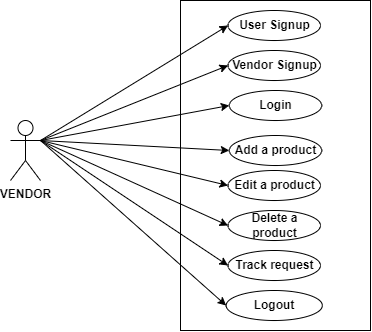

The diagram above was exported from draw.io. Its source (the exported page's mxGraphModel, read from the mxfile embedded in the PNG):
<mxGraphModel dx="724" dy="361" grid="1" gridSize="10" guides="1" tooltips="1" connect="1" arrows="1" fold="1" page="1" pageScale="1" pageWidth="850" pageHeight="1100" math="0" shadow="0">
  <root>
    <mxCell id="0" />
    <mxCell id="1" parent="0" />
    <mxCell id="CNK7VtrI-skpbgoz96i7-3" value="&lt;b&gt;VENDOR&lt;/b&gt;" style="shape=umlActor;verticalLabelPosition=bottom;verticalAlign=top;html=1;outlineConnect=0;" vertex="1" parent="1">
      <mxGeometry x="80" y="170" width="30" height="60" as="geometry" />
    </mxCell>
    <mxCell id="CNK7VtrI-skpbgoz96i7-4" value="" style="whiteSpace=wrap;html=1;" vertex="1" parent="1">
      <mxGeometry x="250" y="50" width="190" height="330" as="geometry" />
    </mxCell>
    <mxCell id="CNK7VtrI-skpbgoz96i7-5" value="&lt;b&gt;User Signup&lt;/b&gt;" style="ellipse;whiteSpace=wrap;html=1;" vertex="1" parent="1">
      <mxGeometry x="297.5" y="60" width="92.5" height="30" as="geometry" />
    </mxCell>
    <mxCell id="CNK7VtrI-skpbgoz96i7-6" value="&lt;b&gt;Login&lt;/b&gt;" style="ellipse;whiteSpace=wrap;html=1;" vertex="1" parent="1">
      <mxGeometry x="298.75" y="140" width="92.5" height="30" as="geometry" />
    </mxCell>
    <mxCell id="CNK7VtrI-skpbgoz96i7-7" value="&lt;b&gt;Add a product&lt;/b&gt;" style="ellipse;whiteSpace=wrap;html=1;" vertex="1" parent="1">
      <mxGeometry x="298.75" y="185" width="92.5" height="30" as="geometry" />
    </mxCell>
    <mxCell id="CNK7VtrI-skpbgoz96i7-8" value="&lt;b&gt;Edit a product&lt;/b&gt;" style="ellipse;whiteSpace=wrap;html=1;" vertex="1" parent="1">
      <mxGeometry x="297.5" y="220" width="92.5" height="30" as="geometry" />
    </mxCell>
    <mxCell id="CNK7VtrI-skpbgoz96i7-9" value="&lt;b&gt;Delete a product&lt;/b&gt;" style="ellipse;whiteSpace=wrap;html=1;" vertex="1" parent="1">
      <mxGeometry x="297.5" y="260" width="92.5" height="30" as="geometry" />
    </mxCell>
    <mxCell id="CNK7VtrI-skpbgoz96i7-10" value="&lt;b style=&quot;&quot;&gt;&lt;font style=&quot;font-size: 12px;&quot;&gt;Track request&lt;/font&gt;&lt;/b&gt;" style="ellipse;whiteSpace=wrap;html=1;" vertex="1" parent="1">
      <mxGeometry x="297.5" y="300" width="92.5" height="30" as="geometry" />
    </mxCell>
    <mxCell id="CNK7VtrI-skpbgoz96i7-11" value="" style="endArrow=classic;html=1;rounded=0;exitX=1;exitY=0.3333333333333333;exitDx=0;exitDy=0;exitPerimeter=0;entryX=0;entryY=0.5;entryDx=0;entryDy=0;" edge="1" parent="1" source="CNK7VtrI-skpbgoz96i7-3" target="CNK7VtrI-skpbgoz96i7-5">
      <mxGeometry width="50" height="50" relative="1" as="geometry">
        <mxPoint x="350" y="200" as="sourcePoint" />
        <mxPoint x="400" y="150" as="targetPoint" />
      </mxGeometry>
    </mxCell>
    <mxCell id="CNK7VtrI-skpbgoz96i7-12" value="" style="endArrow=classic;html=1;rounded=0;exitX=1;exitY=0.3333333333333333;exitDx=0;exitDy=0;exitPerimeter=0;entryX=0;entryY=0.5;entryDx=0;entryDy=0;" edge="1" parent="1" source="CNK7VtrI-skpbgoz96i7-3" target="CNK7VtrI-skpbgoz96i7-6">
      <mxGeometry width="50" height="50" relative="1" as="geometry">
        <mxPoint x="350" y="200" as="sourcePoint" />
        <mxPoint x="400" y="150" as="targetPoint" />
      </mxGeometry>
    </mxCell>
    <mxCell id="CNK7VtrI-skpbgoz96i7-13" value="" style="endArrow=classic;html=1;rounded=0;exitX=1;exitY=0.3333333333333333;exitDx=0;exitDy=0;exitPerimeter=0;entryX=0;entryY=0.5;entryDx=0;entryDy=0;" edge="1" parent="1" source="CNK7VtrI-skpbgoz96i7-3" target="CNK7VtrI-skpbgoz96i7-7">
      <mxGeometry width="50" height="50" relative="1" as="geometry">
        <mxPoint x="350" y="200" as="sourcePoint" />
        <mxPoint x="400" y="150" as="targetPoint" />
      </mxGeometry>
    </mxCell>
    <mxCell id="CNK7VtrI-skpbgoz96i7-14" value="" style="endArrow=classic;html=1;rounded=0;entryX=0;entryY=0.5;entryDx=0;entryDy=0;" edge="1" parent="1" target="CNK7VtrI-skpbgoz96i7-8">
      <mxGeometry width="50" height="50" relative="1" as="geometry">
        <mxPoint x="110" y="190" as="sourcePoint" />
        <mxPoint x="400" y="210" as="targetPoint" />
      </mxGeometry>
    </mxCell>
    <mxCell id="CNK7VtrI-skpbgoz96i7-15" value="" style="endArrow=classic;html=1;rounded=0;entryX=0;entryY=0.5;entryDx=0;entryDy=0;" edge="1" parent="1" target="CNK7VtrI-skpbgoz96i7-9">
      <mxGeometry width="50" height="50" relative="1" as="geometry">
        <mxPoint x="110" y="190" as="sourcePoint" />
        <mxPoint x="400" y="210" as="targetPoint" />
      </mxGeometry>
    </mxCell>
    <mxCell id="CNK7VtrI-skpbgoz96i7-16" value="" style="endArrow=classic;html=1;rounded=0;entryX=0;entryY=0.5;entryDx=0;entryDy=0;" edge="1" parent="1" target="CNK7VtrI-skpbgoz96i7-10">
      <mxGeometry width="50" height="50" relative="1" as="geometry">
        <mxPoint x="110" y="190" as="sourcePoint" />
        <mxPoint x="400" y="210" as="targetPoint" />
      </mxGeometry>
    </mxCell>
    <mxCell id="CNK7VtrI-skpbgoz96i7-17" value="&lt;b&gt;Logout&lt;/b&gt;" style="ellipse;whiteSpace=wrap;html=1;" vertex="1" parent="1">
      <mxGeometry x="295.63" y="340" width="96.25" height="30" as="geometry" />
    </mxCell>
    <mxCell id="CNK7VtrI-skpbgoz96i7-18" value="" style="endArrow=classic;html=1;rounded=0;entryX=0;entryY=0.5;entryDx=0;entryDy=0;" edge="1" parent="1" target="CNK7VtrI-skpbgoz96i7-17">
      <mxGeometry width="50" height="50" relative="1" as="geometry">
        <mxPoint x="110" y="190" as="sourcePoint" />
        <mxPoint x="400" y="210" as="targetPoint" />
      </mxGeometry>
    </mxCell>
    <mxCell id="CNK7VtrI-skpbgoz96i7-19" value="&lt;b&gt;Vendor Signup&lt;/b&gt;" style="ellipse;whiteSpace=wrap;html=1;" vertex="1" parent="1">
      <mxGeometry x="297.5" y="100" width="92.5" height="30" as="geometry" />
    </mxCell>
    <mxCell id="CNK7VtrI-skpbgoz96i7-20" value="" style="endArrow=classic;html=1;rounded=0;entryX=0;entryY=0.5;entryDx=0;entryDy=0;" edge="1" parent="1" target="CNK7VtrI-skpbgoz96i7-19">
      <mxGeometry width="50" height="50" relative="1" as="geometry">
        <mxPoint x="110" y="190" as="sourcePoint" />
        <mxPoint x="330" y="210" as="targetPoint" />
      </mxGeometry>
    </mxCell>
  </root>
</mxGraphModel>